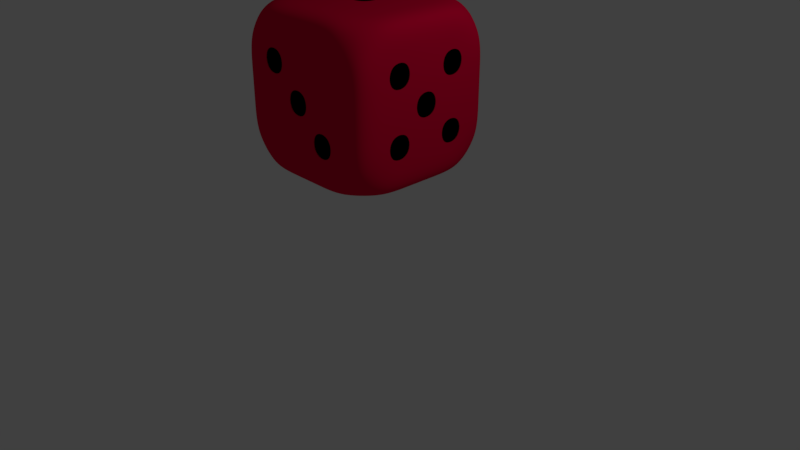 # Source: untitled.blend  (saved by Blender 2.78.0; exported with 4.5.12 LTS)
import bpy
from mathutils import Matrix  # noqa: F401  (used for matrix-valued properties, if any)

bpy.ops.wm.read_factory_settings(use_empty=True)
scene = bpy.context.scene
scene.name = 'Scene'

# ---- collections
col_collection_1 = bpy.data.collections.new('Collection 1'); scene.collection.children.link(col_collection_1)

# ---- materials (node trees are filled in below, after node groups)
mat_material = bpy.data.materials.new('Material')
mat_material.alpha_threshold = 0.0
mat_material.roughness = 0.5
mat_material.line_color = (0.0, 0.0, 0.0, 1.0)
mat_material_001 = bpy.data.materials.new('Material.001')
mat_material_001.alpha_threshold = 0.0
mat_material_001.roughness = 0.5

# ---- material node trees
mat_material.use_nodes = True; mat_material.node_tree.nodes.clear()
_N = mat_material.node_tree.nodes; _L = mat_material.node_tree.links
n0 = _N.new('ShaderNodeOutputMaterial'); n0.name = 'Material Output'; n0.location = (300, 300)
n1 = _N.new('ShaderNodeBsdfDiffuse'); n1.name = 'Diffuse BSDF'; n1.location = (100, 300)
n1.inputs[0].default_value = (0.8, 0.0, 0.04541, 1.0)
_L.new(n1.outputs[0], n0.inputs[0])
n0.is_active_output = True
mat_material_001.use_nodes = True; mat_material_001.node_tree.nodes.clear()
_N = mat_material_001.node_tree.nodes; _L = mat_material_001.node_tree.links
n0 = _N.new('ShaderNodeOutputMaterial'); n0.name = 'Material Output'; n0.location = (300, 300)
n1 = _N.new('ShaderNodeBsdfDiffuse'); n1.name = 'Diffuse BSDF'; n1.location = (110, 300)
n1.inputs[0].default_value = (0.0, 0.0, 0.0, 1.0)
_L.new(n1.outputs[0], n0.inputs[0])
n0.is_active_output = True

# ---- world
world_world = bpy.data.worlds.new('World'); scene.world = world_world
world_world.color = (0.05088, 0.05088, 0.05088)
world_world.use_sun_shadow = False
world_world.sun_shadow_jitter_overblur = 0.0
world_world.cycles.sampling_method = 'MANUAL'

# ---- cameras
cam_camera = bpy.data.cameras.new('Camera')
cam_camera.clip_end = 100.0
cam_camera.lens = 35.0
cam_camera.sensor_width = 32.0
cam_camera.sensor_height = 18.0
cam_camera.ortho_scale = 7.314
cam_camera.dof.focus_distance = 0.0

# ---- lights
light_lamp = bpy.data.lights.new('Lamp', 'POINT')
light_lamp.transmission_factor = 0.0
light_lamp.cutoff_distance = 30.0
light_lamp.energy = 100.0
light_lamp.shadow_buffer_clip_start = 1.001
light_lamp.shadow_soft_size = 0.1
light_lamp.shadow_maximum_resolution = 0.006
light_lamp.use_absolute_resolution = True

# ---- meshes
me_cube = bpy.data.meshes.new('Cube')
me_cube.from_pydata([(0.83, 0.83, 1.42), (0.83, -0.83, 1.42), (-0.83, -0.83, 1.42), (-0.83, 0.83, 1.42), (0.83, 0.83, 3.08), (0.83, -0.83, 3.08), (-0.83, -0.83, 3.08), (-0.83, 0.83, 3.08), (1.0, 0.6, 1.25), (1.0, 0.2, 1.25), (1.0, -0.2, 1.25), (1.0, -0.6, 1.25), (0.6, 1.0, 1.25), (0.2, 1.0, 1.25), (-0.2, 1.0, 1.25), (-0.6, 1.0, 1.25), (1.0, 1.0, 1.65), (1.0, 1.0, 2.05), (1.0, 1.0, 2.45), (1.0, 1.0, 2.85), (0.6, -1.0, 1.25), (0.2, -1.0, 1.25), (-0.2, -1.0, 1.25), (-0.6, -1.0, 1.25), (1.0, -1.0, 1.65), (1.0, -1.0, 2.05), (1.0, -1.0, 2.45), (1.0, -1.0, 2.85), (-1.0, -0.6, 1.25), (-1.0, -0.2, 1.25), (-1.0, 0.2, 1.25), (-1.0, 0.6, 1.25), (-1.0, -1.0, 1.65), (-1.0, -1.0, 2.05), (-1.0, -1.0, 2.45), (-1.0, -1.0, 2.85), (-1.0, 1.0, 1.65), (-1.0, 1.0, 2.05), (-1.0, 1.0, 2.45), (-1.0, 1.0, 2.85), (1.0, 0.6, 3.25), (1.0, 0.2, 3.25), (1.0, -0.2, 3.25), (1.0, -0.6, 3.25), (0.6, 1.0, 3.25), (0.2, 1.0, 3.25), (-0.2, 1.0, 3.25), (-0.6, 1.0, 3.25), (0.6, -1.0, 3.25), (0.2, -1.0, 3.25), (-0.2, -1.0, 3.25), (-0.6, -1.0, 3.25), (-1.0, -0.6, 3.25), (-1.0, -0.2, 3.25), (-1.0, 0.2, 3.25), (-1.0, 0.6, 3.25), (0.6, 1.0, 2.85), (0.2, 1.0, 2.85), (-0.2, 1.0, 2.85), (-0.6, 1.0, 2.85), (0.6, 1.0, 2.45), (0.2, 1.0, 2.45), (-0.2, 1.0, 2.45), (-0.6, 1.0, 2.45), (0.6, 1.0, 2.05), (0.2, 1.0, 2.05), (-0.2, 1.0, 2.05), (-0.6, 1.0, 2.05), (0.6, 1.0, 1.65), (0.2, 1.0, 1.65), (-0.2, 1.0, 1.65), (-0.6, 1.0, 1.65), (-1.0, -0.6, 1.65), (-1.0, -0.2, 1.65), (-1.0, 0.2, 1.65), (-1.0, 0.6, 1.65), (-1.0, -0.6, 2.05), (-1.0, -0.2, 2.05), (-1.0, 0.2, 2.05), (-1.0, 0.6, 2.05), (-1.0, -0.6, 2.45), (-1.0, -0.2, 2.45), (-1.0, 0.2, 2.45), (-1.0, 0.6, 2.45), (-1.0, -0.6, 2.85), (-1.0, -0.2, 2.85), (-1.0, 0.2, 2.85), (-1.0, 0.6, 2.85), (0.6, -1.0, 1.65), (0.2, -1.0, 1.65), (-0.2, -1.0, 1.65), (-0.6, -1.0, 1.65), (0.6, -1.0, 2.05), (0.2, -1.0, 2.05), (-0.2, -1.0, 2.05), (-0.6, -1.0, 2.05), (0.6, -1.0, 2.45), (0.2, -1.0, 2.45), (-0.2, -1.0, 2.45), (-0.6, -1.0, 2.45), (0.6, -1.0, 2.85), (0.2, -1.0, 2.85), (-0.2, -1.0, 2.85), (-0.6, -1.0, 2.85), (1.0, 0.6, 1.65), (1.0, 0.2, 1.65), (1.0, -0.2, 1.65), (1.0, -0.6, 1.65), (1.0, 0.6, 2.05), (1.0, 0.2, 2.05), (1.0, -0.2, 2.05), (1.0, -0.6, 2.05), (1.0, 0.6, 2.45), (1.0, 0.2, 2.45), (1.0, -0.2, 2.45), (1.0, -0.6, 2.45), (1.0, 0.6, 2.85), (1.0, 0.2, 2.85), (1.0, -0.2, 2.85), (1.0, -0.6, 2.85), (0.6, 0.6, 3.25), (0.6, 0.2, 3.25), (0.6, -0.2, 3.25), (0.6, -0.6, 3.25), (0.2, 0.6, 3.25), (0.2, 0.2, 3.25), (0.2, -0.2, 3.25), (0.2, -0.6, 3.25), (-0.2, 0.6, 3.25), (-0.2, 0.2, 3.25), (-0.2, -0.2, 3.25), (-0.2, -0.6, 3.25), (-0.6, 0.6, 3.25), (-0.6, 0.2, 3.25), (-0.6, -0.2, 3.25), (-0.6, -0.6, 3.25), (0.6, 0.6, 1.25), (0.2, 0.6, 1.25), (-0.2, 0.6, 1.25), (-0.6, 0.6, 1.25), (0.6, 0.2, 1.25), (0.2, 0.2, 1.25), (-0.2, 0.2, 1.25), (-0.6, 0.2, 1.25), (0.6, -0.2, 1.25), (0.2, -0.2, 1.25), (-0.2, -0.2, 1.25), (-0.6, -0.2, 1.25), (0.6, -0.6, 1.25), (0.2, -0.6, 1.25), (-0.2, -0.6, 1.25), (-0.6, -0.6, 1.25), (0.559, 1.0, 2.809), (0.559, 1.0, 2.491), (0.241, 1.0, 2.491), (0.241, 1.0, 2.809), (-0.241, 1.0, 2.809), (-0.241, 1.0, 2.491), (-0.559, 1.0, 2.491), (-0.559, 1.0, 2.809), (0.559, 1.0, 2.009), (0.559, 1.0, 1.691), (0.241, 1.0, 1.691), (0.241, 1.0, 2.009), (-0.241, 1.0, 2.009), (-0.241, 1.0, 1.691), (-0.559, 1.0, 1.691), (-0.559, 1.0, 2.009), (-1.0, -0.559, 1.691), (-1.0, -0.559, 2.009), (-1.0, -0.241, 2.009), (-1.0, -0.241, 1.691), (-1.0, 0.241, 2.491), (-1.0, 0.241, 2.809), (-1.0, 0.559, 2.809), (-1.0, 0.559, 2.491), (0.559, -1.0, 1.691), (0.559, -1.0, 2.009), (0.241, -1.0, 2.009), (0.241, -1.0, 1.691), (0.159, -1.0, 2.091), (0.159, -1.0, 2.409), (-0.159, -1.0, 2.409), (-0.159, -1.0, 2.091), (-0.241, -1.0, 2.491), (-0.241, -1.0, 2.809), (-0.559, -1.0, 2.809), (-0.559, -1.0, 2.491), (1.0, 0.559, 1.691), (1.0, 0.559, 2.009), (1.0, 0.241, 2.009), (1.0, 0.241, 1.691), (1.0, -0.241, 1.691), (1.0, -0.241, 2.009), (1.0, -0.559, 2.009), (1.0, -0.559, 1.691), (1.0, 0.159, 2.091), (1.0, 0.159, 2.409), (1.0, -0.159, 2.409), (1.0, -0.159, 2.091), (1.0, 0.559, 2.491), (1.0, 0.559, 2.809), (1.0, 0.241, 2.809), (1.0, 0.241, 2.491), (1.0, -0.241, 2.491), (1.0, -0.241, 2.809), (1.0, -0.559, 2.809), (1.0, -0.559, 2.491), (0.159, 0.159, 3.25), (-0.159, 0.159, 3.25), (-0.159, -0.159, 3.25), (0.159, -0.159, 3.25), (0.559, 0.559, 1.25), (0.559, 0.241, 1.25), (0.241, 0.241, 1.25), (0.241, 0.559, 1.25), (-0.241, 0.559, 1.25), (-0.241, 0.241, 1.25), (-0.559, 0.241, 1.25), (-0.559, 0.559, 1.25), (0.559, 0.159, 1.25), (0.559, -0.159, 1.25), (0.241, -0.159, 1.25), (0.241, 0.159, 1.25), (-0.241, 0.159, 1.25), (-0.241, -0.159, 1.25), (-0.559, -0.159, 1.25), (-0.559, 0.159, 1.25), (0.559, -0.241, 1.25), (0.559, -0.559, 1.25), (0.241, -0.559, 1.25), (0.241, -0.241, 1.25), (-0.241, -0.241, 1.25), (-0.241, -0.559, 1.25), (-0.559, -0.559, 1.25), (-0.559, -0.241, 1.25), (0.559, 1.0, 2.809), (0.559, 1.0, 2.491), (0.241, 1.0, 2.491), (0.241, 1.0, 2.809), (-0.241, 1.0, 2.809), (-0.241, 1.0, 2.491), (-0.559, 1.0, 2.491), (-0.559, 1.0, 2.809), (0.559, 1.0, 2.009), (0.559, 1.0, 1.691), (0.241, 1.0, 1.691), (0.241, 1.0, 2.009), (-0.241, 1.0, 2.009), (-0.241, 1.0, 1.691), (-0.559, 1.0, 1.691), (-0.559, 1.0, 2.009), (-1.0, -0.559, 1.691), (-1.0, -0.559, 2.009), (-1.0, -0.241, 2.009), (-1.0, -0.241, 1.691), (-1.0, 0.241, 2.491), (-1.0, 0.241, 2.809), (-1.0, 0.559, 2.809), (-1.0, 0.559, 2.491), (0.559, -1.0, 1.691), (0.559, -1.0, 2.009), (0.241, -1.0, 2.009), (0.241, -1.0, 1.691), (0.159, -1.0, 2.091), (0.159, -1.0, 2.409), (-0.159, -1.0, 2.409), (-0.159, -1.0, 2.091), (-0.241, -1.0, 2.491), (-0.241, -1.0, 2.809), (-0.559, -1.0, 2.809), (-0.559, -1.0, 2.491), (1.0, 0.559, 1.691), (1.0, 0.559, 2.009), (1.0, 0.241, 2.009), (1.0, 0.241, 1.691), (1.0, -0.241, 1.691), (1.0, -0.241, 2.009), (1.0, -0.559, 2.009), (1.0, -0.559, 1.691), (1.0, 0.159, 2.091), (1.0, 0.159, 2.409), (1.0, -0.159, 2.409), (1.0, -0.159, 2.091), (1.0, 0.559, 2.491), (1.0, 0.559, 2.809), (1.0, 0.241, 2.809), (1.0, 0.241, 2.491), (1.0, -0.241, 2.491), (1.0, -0.241, 2.809), (1.0, -0.559, 2.809), (1.0, -0.559, 2.491), (0.159, 0.159, 3.25), (-0.159, 0.159, 3.25), (-0.159, -0.159, 3.25), (0.159, -0.159, 3.25), (0.559, 0.559, 1.25), (0.559, 0.241, 1.25), (0.241, 0.241, 1.25), (0.241, 0.559, 1.25), (-0.241, 0.559, 1.25), (-0.241, 0.241, 1.25), (-0.559, 0.241, 1.25), (-0.559, 0.559, 1.25), (0.559, 0.159, 1.25), (0.559, -0.159, 1.25), (0.241, -0.159, 1.25), (0.241, 0.159, 1.25), (-0.241, 0.159, 1.25), (-0.241, -0.159, 1.25), (-0.559, -0.159, 1.25), (-0.559, 0.159, 1.25), (0.559, -0.241, 1.25), (0.559, -0.559, 1.25), (0.241, -0.559, 1.25), (0.241, -0.241, 1.25), (-0.241, -0.241, 1.25), (-0.241, -0.559, 1.25), (-0.559, -0.559, 1.25), (-0.559, -0.241, 1.25), (-1.0, -0.559, 1.691), (-1.0, -0.559, 2.009), (-1.0, -0.241, 2.009), (-1.0, -0.241, 1.691), (-0.241, 1.0, 2.009), (-0.241, 1.0, 1.691), (-0.559, 1.0, 1.691), (-0.559, 1.0, 2.009), (0.559, 1.0, 2.009), (0.559, 1.0, 1.691), (0.241, 1.0, 1.691), (0.241, 1.0, 2.009), (-0.241, 1.0, 2.809), (-0.241, 1.0, 2.491), (-0.559, 1.0, 2.491), (-0.559, 1.0, 2.809), (0.559, 1.0, 2.809), (0.559, 1.0, 2.491), (0.241, 1.0, 2.491), (0.241, 1.0, 2.809), (-1.0, 0.241, 2.491), (-1.0, 0.241, 2.809), (-1.0, 0.559, 2.809), (-1.0, 0.559, 2.491), (0.559, -1.0, 1.691), (0.559, -1.0, 2.009), (0.241, -1.0, 2.009), (0.241, -1.0, 1.691), (0.159, -1.0, 2.091), (0.159, -1.0, 2.409), (-0.159, -1.0, 2.409), (-0.159, -1.0, 2.091), (-0.241, -1.0, 2.491), (-0.241, -1.0, 2.809), (-0.559, -1.0, 2.809), (-0.559, -1.0, 2.491), (1.0, 0.559, 1.691), (1.0, 0.559, 2.009), (1.0, 0.241, 2.009), (1.0, 0.241, 1.691), (1.0, -0.241, 1.691), (1.0, -0.241, 2.009), (1.0, -0.559, 2.009), (1.0, -0.559, 1.691), (1.0, 0.159, 2.091), (1.0, 0.159, 2.409), (1.0, -0.159, 2.409), (1.0, -0.159, 2.091), (1.0, 0.559, 2.491), (1.0, 0.559, 2.809), (1.0, 0.241, 2.809), (1.0, 0.241, 2.491), (1.0, -0.241, 2.491), (1.0, -0.241, 2.809), (1.0, -0.559, 2.809), (1.0, -0.559, 2.491), (0.159, 0.159, 3.25), (-0.159, 0.159, 3.25), (-0.159, -0.159, 3.25), (0.159, -0.159, 3.25), (0.559, 0.559, 1.25), (0.559, 0.241, 1.25), (0.241, 0.241, 1.25), (0.241, 0.559, 1.25), (-0.241, 0.559, 1.25), (-0.241, 0.241, 1.25), (-0.559, 0.241, 1.25), (-0.559, 0.559, 1.25), (0.559, 0.159, 1.25), (0.559, -0.159, 1.25), (0.241, -0.159, 1.25), (0.241, 0.159, 1.25), (-0.241, 0.159, 1.25), (-0.241, -0.159, 1.25), (-0.559, -0.159, 1.25), (-0.559, 0.159, 1.25), (0.559, -0.241, 1.25), (0.559, -0.559, 1.25), (0.241, -0.559, 1.25), (0.241, -0.241, 1.25), (-0.241, -0.241, 1.25), (-0.241, -0.559, 1.25), (-0.559, -0.559, 1.25), (-0.559, -0.241, 1.25), (0.559, 0.9585, 2.809), (0.559, 0.9585, 2.491), (0.241, 0.9585, 2.491), (0.241, 0.9585, 2.809), (-0.241, 0.9585, 2.809), (-0.241, 0.9585, 2.491), (-0.559, 0.9585, 2.491), (-0.559, 0.9585, 2.809), (0.559, 0.9585, 2.009), (0.559, 0.9585, 1.691), (0.241, 0.9585, 1.691), (0.241, 0.9585, 2.009), (-0.241, 0.9585, 2.009), (-0.241, 0.9585, 1.691), (-0.559, 0.9585, 1.691), (-0.559, 0.9585, 2.009), (-0.9585, -0.559, 1.691), (-0.9585, -0.559, 2.009), (-0.9585, -0.241, 2.009), (-0.9585, -0.241, 1.691), (-0.9585, 0.241, 2.491), (-0.9585, 0.241, 2.809), (-0.9585, 0.559, 2.809), (-0.9585, 0.559, 2.491), (0.559, -0.9585, 1.691), (0.559, -0.9585, 2.009), (0.241, -0.9585, 2.009), (0.241, -0.9585, 1.691), (0.159, -0.9585, 2.091), (0.159, -0.9585, 2.409), (-0.159, -0.9585, 2.409), (-0.159, -0.9585, 2.091), (-0.241, -0.9585, 2.491), (-0.241, -0.9585, 2.809), (-0.559, -0.9585, 2.809), (-0.559, -0.9585, 2.491), (0.9585, 0.559, 1.691), (0.9585, 0.559, 2.009), (0.9585, 0.241, 2.009), (0.9585, 0.241, 1.691), (0.9585, -0.241, 1.691), (0.9585, -0.241, 2.009), (0.9585, -0.559, 2.009), (0.9585, -0.559, 1.691), (0.9585, 0.159, 2.091), (0.9585, 0.159, 2.409), (0.9585, -0.159, 2.409), (0.9585, -0.159, 2.091), (0.9585, 0.559, 2.491), (0.9585, 0.559, 2.809), (0.9585, 0.241, 2.809), (0.9585, 0.241, 2.491), (0.9585, -0.241, 2.491), (0.9585, -0.241, 2.809), (0.9585, -0.559, 2.809), (0.9585, -0.559, 2.491), (0.159, 0.159, 3.208), (-0.159, 0.159, 3.208), (-0.159, -0.159, 3.208), (0.159, -0.159, 3.208), (0.559, 0.559, 1.291), (0.559, 0.241, 1.291), (0.241, 0.241, 1.291), (0.241, 0.559, 1.291), (-0.241, 0.559, 1.291), (-0.241, 0.241, 1.291), (-0.559, 0.241, 1.291), (-0.559, 0.559, 1.291), (0.559, 0.159, 1.291), (0.559, -0.159, 1.291), (0.241, -0.159, 1.291), (0.241, 0.159, 1.291), (-0.241, 0.159, 1.291), (-0.241, -0.159, 1.291), (-0.559, -0.159, 1.291), (-0.559, 0.159, 1.291), (0.559, -0.241, 1.291), (0.559, -0.559, 1.291), (0.241, -0.559, 1.291), (0.241, -0.241, 1.291), (-0.241, -0.241, 1.291), (-0.241, -0.559, 1.291), (-0.559, -0.559, 1.291), (-0.559, -0.241, 1.291)], [], [(151, 23, 2, 28), (135, 52, 6, 51), (119, 43, 5, 27), (103, 51, 6, 35), (87, 55, 7, 39), (71, 15, 3, 36), (47, 59, 39, 7), (59, 63, 38, 39), (63, 67, 37, 38), (67, 71, 36, 37), (4, 19, 56, 44), (44, 56, 57, 45), (45, 57, 58, 46), (46, 58, 59, 47), (19, 18, 60, 56), (420, 421, 422, 423), (57, 61, 62, 58), (164, 248, 251, 167), (18, 17, 64, 60), (60, 64, 65, 61), (61, 65, 66, 62), (62, 66, 67, 63), (17, 16, 68, 64), (167, 251, 250, 166), (65, 69, 70, 66), (166, 250, 249, 165), (16, 0, 12, 68), (68, 12, 13, 69), (69, 13, 14, 70), (70, 14, 15, 71), (31, 75, 36, 3), (75, 79, 37, 36), (79, 83, 38, 37), (83, 87, 39, 38), (2, 32, 72, 28), (28, 72, 73, 29), (29, 73, 74, 30), (30, 74, 75, 31), (32, 33, 76, 72), (165, 249, 248, 164), (73, 77, 78, 74), (74, 78, 79, 75), (33, 34, 80, 76), (76, 80, 81, 77), (77, 81, 82, 78), (78, 82, 83, 79), (34, 35, 84, 80), (80, 84, 85, 81), (81, 85, 86, 82), (324, 416, 419, 327), (35, 6, 52, 84), (84, 52, 53, 85), (85, 53, 54, 86), (86, 54, 55, 87), (23, 91, 32, 2), (91, 95, 33, 32), (95, 99, 34, 33), (99, 103, 35, 34), (1, 24, 88, 20), (20, 88, 89, 21), (21, 89, 90, 22), (22, 90, 91, 23), (24, 25, 92, 88), (160, 244, 247, 163), (89, 93, 94, 90), (90, 94, 95, 91), (25, 26, 96, 92), (92, 96, 97, 93), (163, 247, 246, 162), (94, 98, 99, 95), (26, 27, 100, 96), (96, 100, 101, 97), (97, 101, 102, 98), (162, 246, 245, 161), (27, 5, 48, 100), (100, 48, 49, 101), (101, 49, 50, 102), (102, 50, 51, 103), (11, 107, 24, 1), (107, 111, 25, 24), (111, 115, 26, 25), (115, 119, 27, 26), (0, 16, 104, 8), (8, 104, 105, 9), (9, 105, 106, 10), (10, 106, 107, 11), (16, 17, 108, 104), (161, 245, 244, 160), (105, 109, 110, 106), (327, 419, 418, 326), (17, 18, 112, 108), (108, 112, 113, 109), (156, 240, 243, 159), (110, 114, 115, 111), (18, 19, 116, 112), (159, 243, 242, 158), (113, 117, 118, 114), (158, 242, 241, 157), (19, 4, 40, 116), (116, 40, 41, 117), (117, 41, 42, 118), (118, 42, 43, 119), (43, 123, 48, 5), (123, 127, 49, 48), (127, 131, 50, 49), (131, 135, 51, 50), (4, 44, 120, 40), (40, 120, 121, 41), (41, 121, 122, 42), (42, 122, 123, 43), (44, 45, 124, 120), (120, 124, 125, 121), (121, 125, 126, 122), (122, 126, 127, 123), (45, 46, 128, 124), (124, 128, 129, 125), (157, 241, 240, 156), (126, 130, 131, 127), (46, 47, 132, 128), (128, 132, 133, 129), (129, 133, 134, 130), (130, 134, 135, 131), (47, 7, 55, 132), (132, 55, 54, 133), (133, 54, 53, 134), (134, 53, 52, 135), (15, 139, 31, 3), (139, 143, 30, 31), (143, 147, 29, 30), (147, 151, 28, 29), (0, 8, 136, 12), (12, 136, 137, 13), (13, 137, 138, 14), (14, 138, 139, 15), (8, 9, 140, 136), (326, 418, 417, 325), (137, 141, 142, 138), (152, 236, 239, 155), (9, 10, 144, 140), (155, 239, 238, 154), (141, 145, 146, 142), (154, 238, 237, 153), (10, 11, 148, 144), (153, 237, 236, 152), (145, 149, 150, 146), (325, 417, 416, 324), (11, 1, 20, 148), (148, 20, 21, 149), (149, 21, 22, 150), (150, 22, 23, 151), (60, 153, 152, 56), (61, 154, 153, 60), (57, 155, 154, 61), (56, 152, 155, 57), (240, 332, 335, 243), (62, 157, 156, 58), (63, 158, 157, 62), (59, 159, 158, 63), (58, 156, 159, 59), (243, 335, 334, 242), (68, 161, 160, 64), (69, 162, 161, 68), (65, 163, 162, 69), (64, 160, 163, 65), (242, 334, 333, 241), (70, 165, 164, 66), (71, 166, 165, 70), (67, 167, 166, 71), (66, 164, 167, 67), (241, 333, 332, 240), (76, 169, 168, 72), (77, 170, 169, 76), (73, 171, 170, 77), (72, 168, 171, 73), (86, 173, 172, 82), (87, 174, 173, 86), (83, 175, 174, 87), (82, 172, 175, 83), (244, 328, 331, 247), (92, 177, 176, 88), (93, 178, 177, 92), (89, 179, 178, 93), (88, 176, 179, 89), (247, 331, 330, 246), (97, 181, 180, 93), (98, 182, 181, 97), (94, 183, 182, 98), (93, 180, 183, 94), (246, 330, 329, 245), (102, 185, 184, 98), (103, 186, 185, 102), (99, 187, 186, 103), (98, 184, 187, 99), (245, 329, 328, 244), (108, 189, 188, 104), (109, 190, 189, 108), (105, 191, 190, 109), (104, 188, 191, 105), (110, 193, 192, 106), (111, 194, 193, 110), (107, 195, 194, 111), (106, 192, 195, 107), (248, 324, 327, 251), (113, 197, 196, 109), (114, 198, 197, 113), (110, 199, 198, 114), (109, 196, 199, 110), (251, 327, 326, 250), (116, 201, 200, 112), (117, 202, 201, 116), (113, 203, 202, 117), (112, 200, 203, 113), (250, 326, 325, 249), (118, 205, 204, 114), (119, 206, 205, 118), (115, 207, 206, 119), (114, 204, 207, 115), (249, 325, 324, 248), (129, 209, 208, 125), (130, 210, 209, 129), (126, 211, 210, 130), (125, 208, 211, 126), (140, 213, 212, 136), (141, 214, 213, 140), (137, 215, 214, 141), (136, 212, 215, 137), (252, 320, 323, 255), (142, 217, 216, 138), (143, 218, 217, 142), (139, 219, 218, 143), (138, 216, 219, 139), (255, 323, 322, 254), (144, 221, 220, 140), (145, 222, 221, 144), (141, 223, 222, 145), (140, 220, 223, 141), (254, 322, 321, 253), (146, 225, 224, 142), (147, 226, 225, 146), (143, 227, 226, 147), (142, 224, 227, 143), (253, 321, 320, 252), (148, 229, 228, 144), (149, 230, 229, 148), (145, 231, 230, 149), (144, 228, 231, 145), (150, 233, 232, 146), (151, 234, 233, 150), (147, 235, 234, 151), (146, 232, 235, 147), (169, 253, 252, 168), (170, 254, 253, 169), (171, 255, 254, 170), (168, 252, 255, 171), (416, 417, 418, 419), (173, 257, 256, 172), (174, 258, 257, 173), (175, 259, 258, 174), (172, 256, 259, 175), (328, 412, 415, 331), (177, 261, 260, 176), (178, 262, 261, 177), (179, 263, 262, 178), (176, 260, 263, 179), (331, 415, 414, 330), (181, 265, 264, 180), (182, 266, 265, 181), (183, 267, 266, 182), (180, 264, 267, 183), (330, 414, 413, 329), (185, 269, 268, 184), (186, 270, 269, 185), (187, 271, 270, 186), (184, 268, 271, 187), (329, 413, 412, 328), (189, 273, 272, 188), (190, 274, 273, 189), (191, 275, 274, 190), (188, 272, 275, 191), (412, 413, 414, 415), (193, 277, 276, 192), (194, 278, 277, 193), (195, 279, 278, 194), (192, 276, 279, 195), (332, 408, 411, 335), (197, 281, 280, 196), (198, 282, 281, 197), (199, 283, 282, 198), (196, 280, 283, 199), (335, 411, 410, 334), (201, 285, 284, 200), (202, 286, 285, 201), (203, 287, 286, 202), (200, 284, 287, 203), (334, 410, 409, 333), (205, 289, 288, 204), (206, 290, 289, 205), (207, 291, 290, 206), (204, 288, 291, 207), (333, 409, 408, 332), (209, 293, 292, 208), (210, 294, 293, 209), (211, 295, 294, 210), (208, 292, 295, 211), (408, 409, 410, 411), (213, 297, 296, 212), (214, 298, 297, 213), (215, 299, 298, 214), (212, 296, 299, 215), (336, 404, 407, 339), (217, 301, 300, 216), (218, 302, 301, 217), (219, 303, 302, 218), (216, 300, 303, 219), (339, 407, 406, 338), (221, 305, 304, 220), (222, 306, 305, 221), (223, 307, 306, 222), (220, 304, 307, 223), (338, 406, 405, 337), (225, 309, 308, 224), (226, 310, 309, 225), (227, 311, 310, 226), (224, 308, 311, 227), (337, 405, 404, 336), (229, 313, 312, 228), (230, 314, 313, 229), (231, 315, 314, 230), (228, 312, 315, 231), (404, 405, 406, 407), (233, 317, 316, 232), (234, 318, 317, 233), (235, 319, 318, 234), (232, 316, 319, 235), (237, 337, 336, 236), (238, 338, 337, 237), (239, 339, 338, 238), (236, 336, 339, 239), (257, 341, 340, 256), (258, 342, 341, 257), (259, 343, 342, 258), (256, 340, 343, 259), (261, 345, 344, 260), (262, 346, 345, 261), (263, 347, 346, 262), (260, 344, 347, 263), (265, 349, 348, 264), (266, 350, 349, 265), (267, 351, 350, 266), (264, 348, 351, 267), (269, 353, 352, 268), (270, 354, 353, 269), (271, 355, 354, 270), (268, 352, 355, 271), (273, 357, 356, 272), (274, 358, 357, 273), (275, 359, 358, 274), (272, 356, 359, 275), (277, 361, 360, 276), (278, 362, 361, 277), (279, 363, 362, 278), (276, 360, 363, 279), (281, 365, 364, 280), (282, 366, 365, 281), (283, 367, 366, 282), (280, 364, 367, 283), (285, 369, 368, 284), (286, 370, 369, 285), (287, 371, 370, 286), (284, 368, 371, 287), (289, 373, 372, 288), (290, 374, 373, 289), (291, 375, 374, 290), (288, 372, 375, 291), (293, 377, 376, 292), (294, 378, 377, 293), (295, 379, 378, 294), (292, 376, 379, 295), (297, 381, 380, 296), (298, 382, 381, 297), (299, 383, 382, 298), (296, 380, 383, 299), (301, 385, 384, 300), (302, 386, 385, 301), (303, 387, 386, 302), (300, 384, 387, 303), (305, 389, 388, 304), (306, 390, 389, 305), (307, 391, 390, 306), (304, 388, 391, 307), (309, 393, 392, 308), (310, 394, 393, 309), (311, 395, 394, 310), (308, 392, 395, 311), (313, 397, 396, 312), (314, 398, 397, 313), (315, 399, 398, 314), (312, 396, 399, 315), (317, 401, 400, 316), (318, 402, 401, 317), (319, 403, 402, 318), (316, 400, 403, 319), (321, 421, 420, 320), (322, 422, 421, 321), (323, 423, 422, 322), (320, 420, 423, 323), (424, 425, 426, 427), (341, 425, 424, 340), (342, 426, 425, 341), (343, 427, 426, 342), (340, 424, 427, 343), (428, 429, 430, 431), (345, 429, 428, 344), (346, 430, 429, 345), (347, 431, 430, 346), (344, 428, 431, 347), (432, 433, 434, 435), (349, 433, 432, 348), (350, 434, 433, 349), (351, 435, 434, 350), (348, 432, 435, 351), (436, 437, 438, 439), (353, 437, 436, 352), (354, 438, 437, 353), (355, 439, 438, 354), (352, 436, 439, 355), (440, 441, 442, 443), (357, 441, 440, 356), (358, 442, 441, 357), (359, 443, 442, 358), (356, 440, 443, 359), (444, 445, 446, 447), (361, 445, 444, 360), (362, 446, 445, 361), (363, 447, 446, 362), (360, 444, 447, 363), (448, 449, 450, 451), (365, 449, 448, 364), (366, 450, 449, 365), (367, 451, 450, 366), (364, 448, 451, 367), (452, 453, 454, 455), (369, 453, 452, 368), (370, 454, 453, 369), (371, 455, 454, 370), (368, 452, 455, 371), (456, 457, 458, 459), (373, 457, 456, 372), (374, 458, 457, 373), (375, 459, 458, 374), (372, 456, 459, 375), (460, 461, 462, 463), (377, 461, 460, 376), (378, 462, 461, 377), (379, 463, 462, 378), (376, 460, 463, 379), (464, 465, 466, 467), (381, 465, 464, 380), (382, 466, 465, 381), (383, 467, 466, 382), (380, 464, 467, 383), (468, 469, 470, 471), (385, 469, 468, 384), (386, 470, 469, 385), (387, 471, 470, 386), (384, 468, 471, 387), (472, 473, 474, 475), (389, 473, 472, 388), (390, 474, 473, 389), (391, 475, 474, 390), (388, 472, 475, 391), (476, 477, 478, 479), (393, 477, 476, 392), (394, 478, 477, 393), (395, 479, 478, 394), (392, 476, 479, 395), (480, 481, 482, 483), (397, 481, 480, 396), (398, 482, 481, 397), (399, 483, 482, 398), (396, 480, 483, 399), (484, 485, 486, 487), (401, 485, 484, 400), (402, 486, 485, 401), (403, 487, 486, 402), (400, 484, 487, 403)])
me_cube.polygons.foreach_set('use_smooth', [True] * 486)
me_cube.polygons.foreach_set('material_index', [0, 0, 0, 0, 0, 0, 0, 0, 0, 0, 0, 0, 0, 0, 0, 1, 0, 0, 0, 0, 0, 0, 0, 0, 0, 0, 0, 0, 0, 0, 0, 0, 0, 0, 0, 0, 0, 0, 0, 0, 0, 0, 0, 0, 0, 0, 0, 0, 0, 1, 0, 0, 0, 0, 0, 0, 0, 0, 0, 0, 0, 0, 0, 0, 0, 0, 0, 0, 0, 0, 0, 0, 0, 0, 0, 0, 0, 0, 0, 0, 0, 0, 0, 0, 0, 0, 0, 0, 0, 1, 0, 0, 0, 0, 0, 0, 0, 0, 0, 0, 0, 0, 0, 0, 0, 0, 0, 0, 0, 0, 0, 0, 0, 0, 0, 0, 0, 0, 0, 0, 0, 0, 0, 0, 0, 0, 0, 0, 0, 0, 0, 0, 0, 0, 0, 1, 0, 0, 0, 0, 0, 0, 0, 0, 0, 1, 0, 0, 0, 0, 0, 0, 0, 0, 0, 0, 0, 0, 0, 0, 0, 0, 0, 0, 0, 0, 0, 0, 0, 0, 0, 0, 0, 0, 0, 0, 0, 0, 0, 0, 0, 0, 0, 0, 0, 0, 0, 0, 0, 0, 0, 0, 0, 0, 0, 0, 0, 0, 0, 0, 0, 0, 0, 0, 0, 0, 0, 0, 0, 0, 0, 0, 0, 0, 0, 0, 0, 0, 0, 0, 0, 0, 0, 0, 0, 0, 0, 0, 0, 0, 0, 0, 0, 0, 0, 0, 0, 0, 0, 0, 0, 0, 0, 0, 0, 0, 0, 0, 0, 0, 0, 0, 0, 0, 1, 0, 0, 0, 0, 1, 0, 0, 0, 0, 1, 0, 0, 0, 0, 1, 0, 0, 0, 0, 1, 0, 0, 0, 0, 1, 0, 0, 0, 0, 1, 0, 0, 0, 0, 1, 0, 0, 0, 0, 1, 0, 0, 0, 0, 1, 0, 0, 0, 0, 1, 0, 0, 0, 0, 1, 0, 0, 0, 0, 1, 0, 0, 0, 0, 1, 0, 0, 0, 0, 1, 0, 0, 0, 0, 1, 0, 0, 0, 0, 0, 0, 0, 0, 0, 0, 0, 0, 0, 0, 0, 0, 0, 0, 0, 0, 0, 0, 0, 0, 0, 0, 0, 0, 0, 0, 0, 0, 0, 0, 0, 0, 0, 0, 0, 0, 0, 0, 0, 0, 0, 0, 0, 0, 0, 0, 0, 0, 0, 0, 0, 0, 0, 0, 0, 0, 0, 0, 0, 0, 0, 0, 0, 0, 0, 0, 0, 0, 1, 1, 1, 1, 1, 1, 1, 1, 1, 1, 1, 1, 1, 1, 1, 1, 1, 1, 1, 1, 1, 1, 1, 1, 1, 1, 1, 1, 1, 1, 1, 1, 1, 1, 1, 1, 1, 1, 1, 1, 1, 1, 1, 1, 1, 1, 1, 1, 1, 1, 1, 1, 1, 1, 1, 1, 1, 1, 1, 1, 1, 1, 1, 1, 1, 1, 1, 1, 1, 1, 1, 1, 1, 1, 1, 1, 1, 1, 1, 1, 1, 1, 1, 1])
me_cube.materials.append(mat_material)
me_cube.materials.append(mat_material_001)
me_cube.use_remesh_preserve_volume = False
me_cube.use_remesh_preserve_attributes = False
me_cube.use_mirror_vertex_groups = False
me_cube.update()

# ---- objects
ob_cube = bpy.data.objects.new('Cube', me_cube)
ob_lamp = bpy.data.objects.new('Lamp', light_lamp)
ob_camera = bpy.data.objects.new('Camera', cam_camera)

# ---- transforms, parenting, visibility, modifiers, constraints
ob_cube.location = (0.0, 0.0, 0.0)
ob_cube.lock_rotations_4d = False
ob_cube.empty_display_type = 'ARROWS'
ob_cube.lineart.crease_threshold = 0.0
_m = ob_cube.modifiers.new('Subsurf', 'SUBSURF')
_m.uv_smooth = 'PRESERVE_CORNERS'
_m.levels = 5
_m.render_levels = 5
_m.show_only_control_edges = False
ob_lamp.location = (4.076, 1.005, 5.904)
ob_lamp.rotation_euler = (0.6503, 0.05522, 1.866)
ob_lamp.lock_rotations_4d = False
ob_lamp.empty_display_type = 'ARROWS'
ob_lamp.color = (0.0, 0.0, 0.0, 0.0)
ob_lamp.lineart.crease_threshold = 0.0
ob_camera.location = (7.481, -6.508, 5.344)
ob_camera.rotation_euler = (1.109, 0.0, 0.8149)
ob_camera.lock_rotations_4d = False
ob_camera.empty_display_type = 'ARROWS'
ob_camera.color = (0.0, 0.0, 0.0, 0.0)
ob_camera.display_type = 'WIRE'
ob_camera.lineart.crease_threshold = 0.0

# ---- collection membership
col_collection_1.objects.link(ob_cube)
col_collection_1.objects.link(ob_lamp)
col_collection_1.objects.link(ob_camera)

# ---- scene / render settings (as saved in the file)
scene.camera = ob_camera
scene.frame_start = 1; scene.frame_end = 250; scene.frame_set(1)
scene.render.engine = 'CYCLES'
scene.render.resolution_percentage = 50
scene.render.dither_intensity = 0.0
scene.cycles.use_denoising = False
scene.cycles.samples = 128
scene.cycles.sampling_pattern = 'TABULATED_SOBOL'
scene.cycles.light_sampling_threshold = 0.0
scene.cycles.use_adaptive_sampling = False
scene.cycles.use_light_tree = False
scene.cycles.blur_glossy = 0.0
scene.cycles.sample_clamp_indirect = 0.0
scene.view_settings.view_transform = 'Standard'
bpy.context.view_layer.update()
